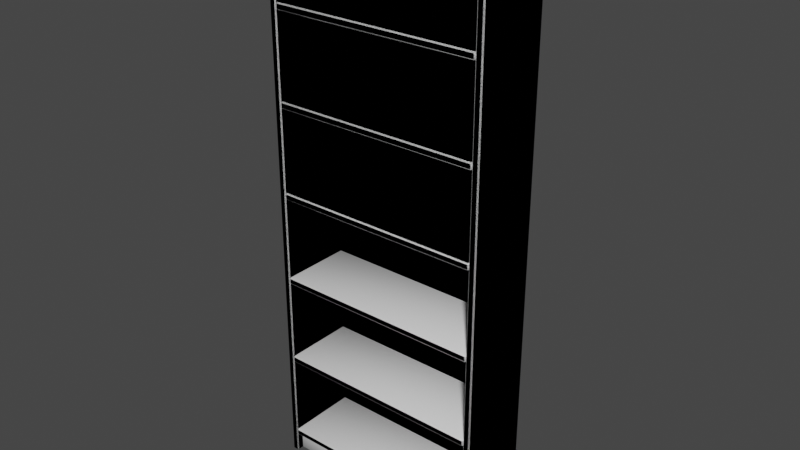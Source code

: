 # Source: cabinet-bookshelf.blend  (saved by Blender 2.80.41; exported with 4.5.12 LTS)
import bpy
from mathutils import Matrix  # noqa: F401  (used for matrix-valued properties, if any)

bpy.ops.wm.read_factory_settings(use_empty=True)
scene = bpy.context.scene
scene.name = 'Scene'

# ---- collections
col_collection = bpy.data.collections.new('Collection'); scene.collection.children.link(col_collection)
col_collection_2 = bpy.data.collections.new('Collection 2'); scene.collection.children.link(col_collection_2)

# ---- materials (node trees are filled in below, after node groups)
mat_material = bpy.data.materials.new('Material')
mat_material.alpha_threshold = 0.0
mat_material.use_transparent_shadow = False
mat_material.roughness = 0.5
mat_material.line_color = (0.0, 0.0, 0.0, 1.0)

# ---- material node trees
mat_material.use_nodes = True; mat_material.node_tree.nodes.clear()
_N = mat_material.node_tree.nodes; _L = mat_material.node_tree.links
n0 = _N.new('ShaderNodeOutputMaterial'); n0.name = 'Material Output'; n0.location = (300, 300)
n1 = _N.new('ShaderNodeBsdfPrincipled'); n1.name = 'Principled BSDF'; n1.location = (10, 300)
n1.distribution = 'GGX'
n1.subsurface_method = 'BURLEY'
n1.inputs[3].default_value = 1.45
_L.new(n1.outputs[0], n0.inputs[0])
n0.is_active_output = True

# ---- world
world_world = bpy.data.worlds.new('World'); scene.world = world_world
world_world.color = (0.05088, 0.05088, 0.05088)
world_world.use_sun_shadow = False
world_world.sun_shadow_jitter_overblur = 0.0

# ---- meshes
me_cube_005 = bpy.data.meshes.new('Cube.005')
me_cube_005.from_pydata([(0.38, 0.09, 0.09), (0.38, 0.09, -3.836e-07), (0.38, -0.09, 0.09), (0.38, -0.09, -3.836e-07), (-0.38, 0.09, 0.09), (-0.38, 0.09, -3.836e-07), (-0.38, -0.09, 0.09), (-0.38, -0.09, -3.836e-07)], [], [(0, 4, 6, 2), (3, 2, 6, 7), (7, 6, 4, 5), (5, 1, 3, 7), (1, 0, 2, 3), (5, 4, 0, 1)])
me_cube_005.polygons.foreach_set('use_smooth', [True] * 6)
_uv = me_cube_005.uv_layers.new(name='UVMap')
_uv.uv.foreach_set('vector', [0.375, 0.0, 0.625, 0.0, 0.625, 0.25, 0.375, 0.25, 0.375, 0.25, 0.625, 0.25, 0.625, 0.5, 0.375, 0.5, 0.375, 0.5, 0.625, 0.5, 0.625, 0.75, 0.375, 0.75, 0.375, 0.75, 0.625, 0.75, 0.625, 1.0, 0.375, 1.0, 0.125, 0.5, 0.375, 0.5, 0.375, 0.75, 0.125, 0.75, 0.625, 0.5, 0.875, 0.5, 0.875, 0.75, 0.625, 0.75])
me_cube_005.materials.append(mat_material)
me_cube_005.use_remesh_preserve_volume = False
me_cube_005.use_remesh_preserve_attributes = False
me_cube_005.use_mirror_vertex_groups = False
me_cube_005.update()
me_cube_006 = bpy.data.meshes.new('Cube.006')
me_cube_006.from_pydata([(0.3745, 0.0125, 1.01), (0.3745, 0.0125, -1.01), (0.3745, -0.0125, 1.01), (0.3745, -0.0125, -1.01), (-0.3745, 0.0125, 1.01), (-0.3745, 0.0125, -1.01), (-0.3745, -0.0125, 1.01), (-0.3745, -0.0125, -1.01)], [], [(0, 4, 6, 2), (3, 2, 6, 7), (7, 6, 4, 5), (5, 1, 3, 7), (1, 0, 2, 3), (5, 4, 0, 1)])
me_cube_006.polygons.foreach_set('use_smooth', [True] * 6)
_uv = me_cube_006.uv_layers.new(name='UVMap')
_uv.uv.foreach_set('vector', [0.375, 0.0, 0.625, 0.0, 0.625, 0.25, 0.375, 0.25, 0.375, 0.25, 0.625, 0.25, 0.625, 0.5, 0.375, 0.5, 0.375, 0.5, 0.625, 0.5, 0.625, 0.75, 0.375, 0.75, 0.375, 0.75, 0.625, 0.75, 0.625, 1.0, 0.375, 1.0, 0.125, 0.5, 0.375, 0.5, 0.375, 0.75, 0.125, 0.75, 0.625, 0.5, 0.875, 0.5, 0.875, 0.75, 0.625, 0.75])
me_cube_006.materials.append(mat_material)
me_cube_006.use_remesh_preserve_volume = False
me_cube_006.use_remesh_preserve_attributes = False
me_cube_006.use_mirror_vertex_groups = False
me_cube_006.update()
me_cube_007 = bpy.data.meshes.new('Cube.007')
me_cube_007.from_pydata([(0.0125, 0.14, 1.01), (0.0125, 0.14, -1.01), (0.0125, -0.14, 1.01), (0.0125, -0.14, -1.01), (-0.0125, 0.14, 1.01), (-0.0125, 0.14, -1.01), (-0.0125, -0.14, 1.01), (-0.0125, -0.14, -1.01)], [], [(0, 4, 6, 2), (3, 2, 6, 7), (7, 6, 4, 5), (5, 1, 3, 7), (1, 0, 2, 3), (5, 4, 0, 1)])
me_cube_007.polygons.foreach_set('use_smooth', [True] * 6)
_uv = me_cube_007.uv_layers.new(name='UVMap')
_uv.uv.foreach_set('vector', [0.375, 0.0, 0.625, 0.0, 0.625, 0.25, 0.375, 0.25, 0.375, 0.25, 0.625, 0.25, 0.625, 0.5, 0.375, 0.5, 0.375, 0.5, 0.625, 0.5, 0.625, 0.75, 0.375, 0.75, 0.375, 0.75, 0.625, 0.75, 0.625, 1.0, 0.375, 1.0, 0.125, 0.5, 0.375, 0.5, 0.375, 0.75, 0.125, 0.75, 0.625, 0.5, 0.875, 0.5, 0.875, 0.75, 0.625, 0.75])
me_cube_007.materials.append(mat_material)
me_cube_007.use_remesh_preserve_volume = False
me_cube_007.use_remesh_preserve_attributes = False
me_cube_007.use_mirror_vertex_groups = False
me_cube_007.update()
me_cube_008 = bpy.data.meshes.new('Cube.008')
me_cube_008.from_pydata([(0.0125, 0.14, 1.01), (0.0125, 0.14, -1.01), (0.0125, -0.14, 1.01), (0.0125, -0.14, -1.01), (-0.0125, 0.14, 1.01), (-0.0125, 0.14, -1.01), (-0.0125, -0.14, 1.01), (-0.0125, -0.14, -1.01)], [], [(0, 4, 6, 2), (3, 2, 6, 7), (7, 6, 4, 5), (5, 1, 3, 7), (1, 0, 2, 3), (5, 4, 0, 1)])
me_cube_008.polygons.foreach_set('use_smooth', [True] * 6)
_uv = me_cube_008.uv_layers.new(name='UVMap')
_uv.uv.foreach_set('vector', [0.375, 0.0, 0.625, 0.0, 0.625, 0.25, 0.375, 0.25, 0.375, 0.25, 0.625, 0.25, 0.625, 0.5, 0.375, 0.5, 0.375, 0.5, 0.625, 0.5, 0.625, 0.75, 0.375, 0.75, 0.375, 0.75, 0.625, 0.75, 0.625, 1.0, 0.375, 1.0, 0.125, 0.5, 0.375, 0.5, 0.375, 0.75, 0.125, 0.75, 0.625, 0.5, 0.875, 0.5, 0.875, 0.75, 0.625, 0.75])
me_cube_008.materials.append(mat_material)
me_cube_008.use_remesh_preserve_volume = False
me_cube_008.use_remesh_preserve_attributes = False
me_cube_008.use_mirror_vertex_groups = False
me_cube_008.update()
me_cube_009 = bpy.data.meshes.new('Cube.009')
me_cube_009.from_pydata([(0.3745, 0.14, 0.0125), (0.3745, 0.14, -0.0125), (0.3745, -0.14, 0.0125), (0.3745, -0.14, -0.0125), (-0.3745, 0.14, 0.0125), (-0.3745, 0.14, -0.0125), (-0.3745, -0.14, 0.0125), (-0.3745, -0.14, -0.0125)], [], [(0, 4, 6, 2), (3, 2, 6, 7), (7, 6, 4, 5), (5, 1, 3, 7), (1, 0, 2, 3), (5, 4, 0, 1)])
me_cube_009.polygons.foreach_set('use_smooth', [True] * 6)
_uv = me_cube_009.uv_layers.new(name='UVMap')
_uv.uv.foreach_set('vector', [0.375, 0.0, 0.625, 0.0, 0.625, 0.25, 0.375, 0.25, 0.375, 0.25, 0.625, 0.25, 0.625, 0.5, 0.375, 0.5, 0.375, 0.5, 0.625, 0.5, 0.625, 0.75, 0.375, 0.75, 0.375, 0.75, 0.625, 0.75, 0.625, 1.0, 0.375, 1.0, 0.125, 0.5, 0.375, 0.5, 0.375, 0.75, 0.125, 0.75, 0.625, 0.5, 0.875, 0.5, 0.875, 0.75, 0.625, 0.75])
me_cube_009.materials.append(mat_material)
me_cube_009.use_remesh_preserve_volume = False
me_cube_009.use_remesh_preserve_attributes = False
me_cube_009.use_mirror_vertex_groups = False
me_cube_009.update()
me_cube_004 = bpy.data.meshes.new('Cube.004')
me_cube_004.from_pydata([(0.3705, 0.14, 0.0085), (0.3705, 0.136, 0.0125), (0.3745, 0.136, 0.0085), (0.3705, 0.136, -0.0125), (0.3705, 0.14, -0.0085), (0.3745, 0.136, -0.0085), (0.3745, -0.136, 0.0085), (0.3705, -0.136, 0.0125), (0.3705, -0.14, 0.0085), (0.3745, -0.136, -0.0085), (0.3705, -0.14, -0.0085), (0.3705, -0.136, -0.0125), (-0.3705, 0.14, 0.0085), (-0.3745, 0.136, 0.0085), (-0.3705, 0.136, 0.0125), (-0.3745, 0.136, -0.0085), (-0.3705, 0.14, -0.0085), (-0.3705, 0.136, -0.0125), (-0.3745, -0.136, 0.0085), (-0.3705, -0.14, 0.0085), (-0.3705, -0.136, 0.0125), (-0.3705, -0.136, -0.0125), (-0.3705, -0.14, -0.0085), (-0.3745, -0.136, -0.0085), (0.3705, 0.14, -0.3115), (0.3705, 0.136, -0.3075), (0.3745, 0.136, -0.3115), (0.3705, 0.136, -0.3325), (0.3705, 0.14, -0.3285), (0.3745, 0.136, -0.3285), (0.3745, -0.136, -0.3115), (0.3705, -0.136, -0.3075), (0.3705, -0.14, -0.3115), (0.3745, -0.136, -0.3285), (0.3705, -0.14, -0.3285), (0.3705, -0.136, -0.3325), (-0.3705, 0.14, -0.3115), (-0.3745, 0.136, -0.3115), (-0.3705, 0.136, -0.3075), (-0.3745, 0.136, -0.3285), (-0.3705, 0.14, -0.3285), (-0.3705, 0.136, -0.3325), (-0.3745, -0.136, -0.3115), (-0.3705, -0.14, -0.3115), (-0.3705, -0.136, -0.3075), (-0.3705, -0.136, -0.3325), (-0.3705, -0.14, -0.3285), (-0.3745, -0.136, -0.3285), (0.3705, 0.14, -0.6315), (0.3705, 0.136, -0.6275), (0.3745, 0.136, -0.6315), (0.3705, 0.136, -0.6525), (0.3705, 0.14, -0.6485), (0.3745, 0.136, -0.6485), (0.3745, -0.136, -0.6315), (0.3705, -0.136, -0.6275), (0.3705, -0.14, -0.6315), (0.3745, -0.136, -0.6485), (0.3705, -0.14, -0.6485), (0.3705, -0.136, -0.6525), (-0.3705, 0.14, -0.6315), (-0.3745, 0.136, -0.6315), (-0.3705, 0.136, -0.6275), (-0.3745, 0.136, -0.6485), (-0.3705, 0.14, -0.6485), (-0.3705, 0.136, -0.6525), (-0.3745, -0.136, -0.6315), (-0.3705, -0.14, -0.6315), (-0.3705, -0.136, -0.6275), (-0.3705, -0.136, -0.6525), (-0.3705, -0.14, -0.6485), (-0.3745, -0.136, -0.6485), (0.3705, 0.14, -0.9515), (0.3705, 0.136, -0.9475), (0.3745, 0.136, -0.9515), (0.3705, 0.136, -0.9725), (0.3705, 0.14, -0.9685), (0.3745, 0.136, -0.9685), (0.3745, -0.136, -0.9515), (0.3705, -0.136, -0.9475), (0.3705, -0.14, -0.9515), (0.3745, -0.136, -0.9685), (0.3705, -0.14, -0.9685), (0.3705, -0.136, -0.9725), (-0.3705, 0.14, -0.9515), (-0.3745, 0.136, -0.9515), (-0.3705, 0.136, -0.9475), (-0.3745, 0.136, -0.9685), (-0.3705, 0.14, -0.9685), (-0.3705, 0.136, -0.9725), (-0.3745, -0.136, -0.9515), (-0.3705, -0.14, -0.9515), (-0.3705, -0.136, -0.9475), (-0.3705, -0.136, -0.9725), (-0.3705, -0.14, -0.9685), (-0.3745, -0.136, -0.9685), (0.3705, 0.14, -1.271), (0.3705, 0.136, -1.267), (0.3745, 0.136, -1.271), (0.3705, 0.136, -1.293), (0.3705, 0.14, -1.289), (0.3745, 0.136, -1.289), (0.3745, -0.136, -1.271), (0.3705, -0.136, -1.267), (0.3705, -0.14, -1.271), (0.3745, -0.136, -1.289), (0.3705, -0.14, -1.289), (0.3705, -0.136, -1.293), (-0.3705, 0.14, -1.271), (-0.3745, 0.136, -1.271), (-0.3705, 0.136, -1.267), (-0.3745, 0.136, -1.289), (-0.3705, 0.14, -1.289), (-0.3705, 0.136, -1.293), (-0.3745, -0.136, -1.271), (-0.3705, -0.14, -1.271), (-0.3705, -0.136, -1.267), (-0.3705, -0.136, -1.293), (-0.3705, -0.14, -1.289), (-0.3745, -0.136, -1.289), (0.3705, 0.14, -1.591), (0.3705, 0.136, -1.587), (0.3745, 0.136, -1.591), (0.3705, 0.136, -1.612), (0.3705, 0.14, -1.609), (0.3745, 0.136, -1.609), (0.3745, -0.136, -1.591), (0.3705, -0.136, -1.587), (0.3705, -0.14, -1.591), (0.3745, -0.136, -1.609), (0.3705, -0.14, -1.609), (0.3705, -0.136, -1.612), (-0.3705, 0.14, -1.591), (-0.3745, 0.136, -1.591), (-0.3705, 0.136, -1.587), (-0.3745, 0.136, -1.609), (-0.3705, 0.14, -1.609), (-0.3705, 0.136, -1.612), (-0.3745, -0.136, -1.591), (-0.3705, -0.14, -1.591), (-0.3705, -0.136, -1.587), (-0.3705, -0.136, -1.612), (-0.3705, -0.14, -1.609), (-0.3745, -0.136, -1.609), (0.3705, 0.14, -1.911), (0.3705, 0.136, -1.907), (0.3745, 0.136, -1.911), (0.3705, 0.136, -1.932), (0.3705, 0.14, -1.928), (0.3745, 0.136, -1.928), (0.3745, -0.136, -1.911), (0.3705, -0.136, -1.907), (0.3705, -0.14, -1.911), (0.3745, -0.136, -1.928), (0.3705, -0.14, -1.928), (0.3705, -0.136, -1.932), (-0.3705, 0.14, -1.911), (-0.3745, 0.136, -1.911), (-0.3705, 0.136, -1.907), (-0.3745, 0.136, -1.928), (-0.3705, 0.14, -1.928), (-0.3705, 0.136, -1.932), (-0.3745, -0.136, -1.911), (-0.3705, -0.14, -1.911), (-0.3705, -0.136, -1.907), (-0.3705, -0.136, -1.932), (-0.3705, -0.14, -1.928), (-0.3745, -0.136, -1.928), (0.376, 0.06521, -1.922), (0.376, 0.06121, -1.918), (0.38, 0.06121, -1.922), (0.376, 0.06121, -2.008), (0.376, 0.06521, -2.004), (0.38, 0.06121, -2.004), (0.38, -0.1108, -1.922), (0.376, -0.1108, -1.918), (0.376, -0.1148, -1.922), (0.38, -0.1108, -2.004), (0.376, -0.1148, -2.004), (0.376, -0.1108, -2.008), (-0.376, 0.06521, -1.922), (-0.38, 0.06121, -1.922), (-0.376, 0.06121, -1.918), (-0.38, 0.06121, -2.004), (-0.376, 0.06521, -2.004), (-0.376, 0.06121, -2.008), (-0.38, -0.1108, -1.922), (-0.376, -0.1148, -1.922), (-0.376, -0.1108, -1.918), (-0.376, -0.1108, -2.008), (-0.376, -0.1148, -2.004), (-0.38, -0.1108, -2.004), (0.3745, 0.1401, 0.01247), (0.3745, 0.1401, -2.008), (0.3745, 0.1151, 0.01247), (0.3745, 0.1151, -2.008), (-0.3745, 0.1401, 0.01247), (-0.3745, 0.1401, -2.008), (-0.3745, 0.1151, 0.01247), (-0.3745, 0.1151, -2.008), (0.3958, 0.14, 0.008467), (0.3958, 0.136, 0.01247), (0.3998, 0.136, 0.008467), (0.3958, 0.136, -2.008), (0.3958, 0.14, -2.004), (0.3998, 0.136, -2.004), (0.3998, -0.136, 0.008467), (0.3958, -0.136, 0.01247), (0.3958, -0.14, 0.008467), (0.3998, -0.136, -2.004), (0.3958, -0.14, -2.004), (0.3958, -0.136, -2.008), (0.3788, 0.14, 0.008467), (0.3748, 0.136, 0.008467), (0.3788, 0.136, 0.01247), (0.3748, 0.136, -2.004), (0.3788, 0.14, -2.004), (0.3788, 0.136, -2.008), (0.3748, -0.136, 0.008467), (0.3788, -0.14, 0.008467), (0.3788, -0.136, 0.01247), (0.3788, -0.136, -2.008), (0.3788, -0.14, -2.004), (0.3748, -0.136, -2.004), (-0.379, 0.14, 0.008467), (-0.379, 0.136, 0.01247), (-0.375, 0.136, 0.008467), (-0.379, 0.136, -2.008), (-0.379, 0.14, -2.004), (-0.375, 0.136, -2.004), (-0.375, -0.136, 0.008467), (-0.379, -0.136, 0.01247), (-0.379, -0.14, 0.008467), (-0.375, -0.136, -2.004), (-0.379, -0.14, -2.004), (-0.379, -0.136, -2.008), (-0.396, 0.14, 0.008467), (-0.4, 0.136, 0.008467), (-0.396, 0.136, 0.01247), (-0.4, 0.136, -2.004), (-0.396, 0.14, -2.004), (-0.396, 0.136, -2.008), (-0.4, -0.136, 0.008467), (-0.396, -0.14, 0.008467), (-0.396, -0.136, 0.01247), (-0.396, -0.136, -2.008), (-0.396, -0.14, -2.004), (-0.4, -0.136, -2.004)], [], [(17, 3, 11, 21), (23, 18, 13, 15), (40, 36, 24, 28), (10, 8, 19, 22), (1, 14, 20, 7), (5, 2, 6, 9), (41, 27, 35, 45), (47, 42, 37, 39), (64, 60, 48, 52), (34, 32, 43, 46), (25, 38, 44, 31), (29, 26, 30, 33), (65, 51, 59, 69), (71, 66, 61, 63), (88, 84, 72, 76), (58, 56, 67, 70), (49, 62, 68, 55), (53, 50, 54, 57), (89, 75, 83, 93), (95, 90, 85, 87), (112, 108, 96, 100), (82, 80, 91, 94), (73, 86, 92, 79), (77, 74, 78, 81), (113, 99, 107, 117), (119, 114, 109, 111), (136, 132, 120, 124), (106, 104, 115, 118), (97, 110, 116, 103), (101, 98, 102, 105), (137, 123, 131, 141), (143, 138, 133, 135), (160, 156, 144, 148), (130, 128, 139, 142), (121, 134, 140, 127), (125, 122, 126, 129), (161, 147, 155, 165), (167, 162, 157, 159), (154, 152, 163, 166), (145, 158, 164, 151), (149, 146, 150, 153), (0, 1, 2), (3, 4, 5), (6, 7, 8), (9, 10, 11), (12, 13, 14), (15, 16, 17), (18, 19, 20), (21, 22, 23), (24, 25, 26), (27, 28, 29), (30, 31, 32), (33, 34, 35), (36, 37, 38), (39, 40, 41), (42, 43, 44), (45, 46, 47), (48, 49, 50), (51, 52, 53), (54, 55, 56), (57, 58, 59), (60, 61, 62), (63, 64, 65), (66, 67, 68), (69, 70, 71), (72, 73, 74), (75, 76, 77), (78, 79, 80), (81, 82, 83), (84, 85, 86), (87, 88, 89), (90, 91, 92), (93, 94, 95), (96, 97, 98), (99, 100, 101), (102, 103, 104), (105, 106, 107), (108, 109, 110), (111, 112, 113), (114, 115, 116), (117, 118, 119), (120, 121, 122), (123, 124, 125), (126, 127, 128), (129, 130, 131), (132, 133, 134), (135, 136, 137), (138, 139, 140), (141, 142, 143), (144, 145, 146), (147, 148, 149), (150, 151, 152), (153, 154, 155), (156, 157, 158), (159, 160, 161), (162, 163, 164), (165, 166, 167), (17, 21, 23, 15), (3, 17, 16, 4), (2, 5, 4, 0), (22, 19, 18, 23), (8, 10, 9, 6), (12, 16, 15, 13), (7, 20, 19, 8), (1, 7, 6, 2), (21, 11, 10, 22), (20, 14, 13, 18), (14, 1, 0, 12), (11, 3, 5, 9), (41, 45, 47, 39), (27, 41, 40, 28), (26, 29, 28, 24), (46, 43, 42, 47), (32, 34, 33, 30), (36, 40, 39, 37), (31, 44, 43, 32), (25, 31, 30, 26), (45, 35, 34, 46), (44, 38, 37, 42), (38, 25, 24, 36), (35, 27, 29, 33), (65, 69, 71, 63), (51, 65, 64, 52), (50, 53, 52, 48), (70, 67, 66, 71), (56, 58, 57, 54), (60, 64, 63, 61), (55, 68, 67, 56), (49, 55, 54, 50), (69, 59, 58, 70), (68, 62, 61, 66), (62, 49, 48, 60), (59, 51, 53, 57), (89, 93, 95, 87), (75, 89, 88, 76), (74, 77, 76, 72), (94, 91, 90, 95), (80, 82, 81, 78), (84, 88, 87, 85), (79, 92, 91, 80), (73, 79, 78, 74), (93, 83, 82, 94), (92, 86, 85, 90), (86, 73, 72, 84), (83, 75, 77, 81), (113, 117, 119, 111), (99, 113, 112, 100), (98, 101, 100, 96), (118, 115, 114, 119), (104, 106, 105, 102), (108, 112, 111, 109), (103, 116, 115, 104), (97, 103, 102, 98), (117, 107, 106, 118), (116, 110, 109, 114), (110, 97, 96, 108), (107, 99, 101, 105), (137, 141, 143, 135), (123, 137, 136, 124), (122, 125, 124, 120), (142, 139, 138, 143), (128, 130, 129, 126), (132, 136, 135, 133), (127, 140, 139, 128), (121, 127, 126, 122), (141, 131, 130, 142), (140, 134, 133, 138), (134, 121, 120, 132), (131, 123, 125, 129), (161, 165, 167, 159), (147, 161, 160, 148), (146, 149, 148, 144), (166, 163, 162, 167), (152, 154, 153, 150), (156, 160, 159, 157), (151, 164, 163, 152), (145, 151, 150, 146), (165, 155, 154, 166), (164, 158, 157, 162), (158, 145, 144, 156), (155, 147, 149, 153), (16, 12, 0, 4), (185, 171, 179, 189), (191, 186, 181, 183), (178, 176, 187, 190), (169, 182, 188, 175), (173, 170, 174, 177), (168, 169, 170), (171, 172, 173), (174, 175, 176), (177, 178, 179), (180, 181, 182), (183, 184, 185), (186, 187, 188), (189, 190, 191), (185, 189, 191, 183), (171, 185, 184, 172), (170, 173, 172, 168), (190, 187, 186, 191), (176, 178, 177, 174), (180, 184, 183, 181), (175, 188, 187, 176), (169, 175, 174, 170), (189, 179, 178, 190), (188, 182, 181, 186), (182, 169, 168, 180), (179, 171, 173, 177), (184, 180, 168, 172), (192, 196, 198, 194), (195, 194, 198, 199), (199, 198, 196, 197), (197, 193, 195, 199), (193, 192, 194, 195), (197, 196, 192, 193), (217, 203, 211, 221), (223, 218, 213, 215), (210, 208, 219, 222), (201, 214, 220, 207), (205, 202, 206, 209), (200, 201, 202), (203, 204, 205), (206, 207, 208), (209, 210, 211), (212, 213, 214), (215, 216, 217), (218, 219, 220), (221, 222, 223), (217, 221, 223, 215), (203, 217, 216, 204), (202, 205, 204, 200), (222, 219, 218, 223), (208, 210, 209, 206), (212, 216, 215, 213), (207, 220, 219, 208), (201, 207, 206, 202), (221, 211, 210, 222), (220, 214, 213, 218), (214, 201, 200, 212), (211, 203, 205, 209), (216, 212, 200, 204), (241, 227, 235, 245), (247, 242, 237, 239), (234, 232, 243, 246), (225, 238, 244, 231), (229, 226, 230, 233), (224, 225, 226), (227, 228, 229), (230, 231, 232), (233, 234, 235), (236, 237, 238), (239, 240, 241), (242, 243, 244), (245, 246, 247), (241, 245, 247, 239), (227, 241, 240, 228), (226, 229, 228, 224), (246, 243, 242, 247), (232, 234, 233, 230), (236, 240, 239, 237), (231, 244, 243, 232), (225, 231, 230, 226), (245, 235, 234, 246), (244, 238, 237, 242), (238, 225, 224, 236), (235, 227, 229, 233), (240, 236, 224, 228)])
me_cube_004.polygons.foreach_set('use_smooth', [True] * 266)
_uv = me_cube_004.uv_layers.new(name='UVMap')
_uv.uv.foreach_set('vector', [0.3763, 0.7536, 0.6237, 0.7536, 0.6237, 0.9964, 0.3763, 0.9964, 0.415, 0.5036, 0.585, 0.5036, 0.585, 0.7464, 0.415, 0.7464, 0.665, 0.5013, 0.835, 0.5013, 0.835, 0.7487, 0.665, 0.7487, 0.415, 0.2513, 0.585, 0.2513, 0.585, 0.4987, 0.415, 0.4987, 0.3763, 0.003571, 0.6237, 0.003571, 0.6237, 0.2464, 0.3763, 0.2464, 0.165, 0.5036, 0.335, 0.5036, 0.335, 0.7464, 0.165, 0.7464, 0.3763, 0.7536, 0.6237, 0.7536, 0.6237, 0.9964, 0.3763, 0.9964, 0.415, 0.5036, 0.585, 0.5036, 0.585, 0.7464, 0.415, 0.7464, 0.665, 0.5013, 0.835, 0.5013, 0.835, 0.7487, 0.665, 0.7487, 0.415, 0.2513, 0.585, 0.2513, 0.585, 0.4987, 0.415, 0.4987, 0.3763, 0.003571, 0.6237, 0.003571, 0.6237, 0.2464, 0.3763, 0.2464, 0.165, 0.5036, 0.335, 0.5036, 0.335, 0.7464, 0.165, 0.7464, 0.3763, 0.7536, 0.6237, 0.7536, 0.6237, 0.9964, 0.3763, 0.9964, 0.415, 0.5036, 0.585, 0.5036, 0.585, 0.7464, 0.415, 0.7464, 0.665, 0.5013, 0.835, 0.5013, 0.835, 0.7487, 0.665, 0.7487, 0.415, 0.2513, 0.585, 0.2513, 0.585, 0.4987, 0.415, 0.4987, 0.3763, 0.003571, 0.6237, 0.003571, 0.6237, 0.2464, 0.3763, 0.2464, 0.165, 0.5036, 0.335, 0.5036, 0.335, 0.7464, 0.165, 0.7464, 0.3763, 0.7536, 0.6237, 0.7536, 0.6237, 0.9964, 0.3763, 0.9964, 0.415, 0.5036, 0.585, 0.5036, 0.585, 0.7464, 0.415, 0.7464, 0.665, 0.5013, 0.835, 0.5013, 0.835, 0.7487, 0.665, 0.7487, 0.415, 0.2513, 0.585, 0.2513, 0.585, 0.4987, 0.415, 0.4987, 0.3763, 0.003571, 0.6237, 0.003571, 0.6237, 0.2464, 0.3763, 0.2464, 0.165, 0.5036, 0.335, 0.5036, 0.335, 0.7464, 0.165, 0.7464, 0.3763, 0.7536, 0.6237, 0.7536, 0.6237, 0.9964, 0.3763, 0.9964, 0.415, 0.5036, 0.585, 0.5036, 0.585, 0.7464, 0.415, 0.7464, 0.665, 0.5013, 0.835, 0.5013, 0.835, 0.7487, 0.665, 0.7487, 0.415, 0.2513, 0.585, 0.2513, 0.585, 0.4987, 0.415, 0.4987, 0.3763, 0.003571, 0.6237, 0.003571, 0.6237, 0.2464, 0.3763, 0.2464, 0.165, 0.5036, 0.335, 0.5036, 0.335, 0.7464, 0.165, 0.7464, 0.3763, 0.7536, 0.6237, 0.7536, 0.6237, 0.9964, 0.3763, 0.9964, 0.415, 0.5036, 0.585, 0.5036, 0.585, 0.7464, 0.415, 0.7464, 0.665, 0.5013, 0.835, 0.5013, 0.835, 0.7487, 0.665, 0.7487, 0.415, 0.2513, 0.585, 0.2513, 0.585, 0.4987, 0.415, 0.4987, 0.3763, 0.003571, 0.6237, 0.003571, 0.6237, 0.2464, 0.3763, 0.2464, 0.165, 0.5036, 0.335, 0.5036, 0.335, 0.7464, 0.165, 0.7464, 0.3763, 0.7536, 0.6237, 0.7536, 0.6237, 0.9964, 0.3763, 0.9964, 0.415, 0.5036, 0.585, 0.5036, 0.585, 0.7464, 0.415, 0.7464, 0.415, 0.2513, 0.585, 0.2513, 0.585, 0.4987, 0.415, 0.4987, 0.3763, 0.003571, 0.6237, 0.003571, 0.6237, 0.2464, 0.3763, 0.2464, 0.165, 0.5036, 0.335, 0.5036, 0.335, 0.7464, 0.165, 0.7464, 0.835, 0.7487, 0.875, 0.7487, 0.835, 0.75, 0.6237, 0.7536, 0.6237, 0.75, 0.625, 0.7536, 0.335, 0.7464, 0.375, 0.7464, 0.335, 0.75, 0.165, 0.7464, 0.165, 0.75, 0.125, 0.7464, 0.835, 0.5013, 0.835, 0.5, 0.875, 0.5013, 0.415, 0.7464, 0.415, 0.75, 0.375, 0.7464, 0.585, 0.5036, 0.585, 0.5, 0.625, 0.5036, 0.3763, 0.9964, 0.3763, 1.0, 0.375, 0.9964, 0.835, 0.7487, 0.875, 0.7487, 0.835, 0.75, 0.6237, 0.7536, 0.6237, 0.75, 0.625, 0.7536, 0.335, 0.7464, 0.375, 0.7464, 0.335, 0.75, 0.165, 0.7464, 0.165, 0.75, 0.125, 0.7464, 0.835, 0.5013, 0.835, 0.5, 0.875, 0.5013, 0.415, 0.7464, 0.415, 0.75, 0.375, 0.7464, 0.585, 0.5036, 0.585, 0.5, 0.625, 0.5036, 0.3763, 0.9964, 0.3763, 1.0, 0.375, 0.9964, 0.835, 0.7487, 0.875, 0.7487, 0.835, 0.75, 0.6237, 0.7536, 0.6237, 0.75, 0.625, 0.7536, 0.335, 0.7464, 0.375, 0.7464, 0.335, 0.75, 0.165, 0.7464, 0.165, 0.75, 0.125, 0.7464, 0.835, 0.5013, 0.835, 0.5, 0.875, 0.5013, 0.415, 0.7464, 0.415, 0.75, 0.375, 0.7464, 0.585, 0.5036, 0.585, 0.5, 0.625, 0.5036, 0.3763, 0.9964, 0.3763, 1.0, 0.375, 0.9964, 0.835, 0.7487, 0.875, 0.7487, 0.835, 0.75, 0.6237, 0.7536, 0.6237, 0.75, 0.625, 0.7536, 0.335, 0.7464, 0.375, 0.7464, 0.335, 0.75, 0.165, 0.7464, 0.165, 0.75, 0.125, 0.7464, 0.835, 0.5013, 0.835, 0.5, 0.875, 0.5013, 0.415, 0.7464, 0.415, 0.75, 0.375, 0.7464, 0.585, 0.5036, 0.585, 0.5, 0.625, 0.5036, 0.3763, 0.9964, 0.3763, 1.0, 0.375, 0.9964, 0.835, 0.7487, 0.875, 0.7487, 0.835, 0.75, 0.6237, 0.7536, 0.6237, 0.75, 0.625, 0.7536, 0.335, 0.7464, 0.375, 0.7464, 0.335, 0.75, 0.165, 0.7464, 0.165, 0.75, 0.125, 0.7464, 0.835, 0.5013, 0.835, 0.5, 0.875, 0.5013, 0.415, 0.7464, 0.415, 0.75, 0.375, 0.7464, 0.585, 0.5036, 0.585, 0.5, 0.625, 0.5036, 0.3763, 0.9964, 0.3763, 1.0, 0.375, 0.9964, 0.835, 0.7487, 0.875, 0.7487, 0.835, 0.75, 0.6237, 0.7536, 0.6237, 0.75, 0.625, 0.7536, 0.335, 0.7464, 0.375, 0.7464, 0.335, 0.75, 0.165, 0.7464, 0.165, 0.75, 0.125, 0.7464, 0.835, 0.5013, 0.835, 0.5, 0.875, 0.5013, 0.415, 0.7464, 0.415, 0.75, 0.375, 0.7464, 0.585, 0.5036, 0.585, 0.5, 0.625, 0.5036, 0.3763, 0.9964, 0.3763, 1.0, 0.375, 0.9964, 0.835, 0.7487, 0.875, 0.7487, 0.835, 0.75, 0.6237, 0.7536, 0.6237, 0.75, 0.625, 0.7536, 0.335, 0.7464, 0.375, 0.7464, 0.335, 0.75, 0.165, 0.7464, 0.165, 0.75, 0.125, 0.7464, 0.835, 0.5013, 0.835, 0.5, 0.875, 0.5013, 0.415, 0.7464, 0.415, 0.75, 0.375, 0.7464, 0.585, 0.5036, 0.585, 0.5, 0.625, 0.5036, 0.3763, 0.9964, 0.3763, 1.0, 0.375, 0.9964, 0.3763, 0.7536, 0.3763, 0.9964, 0.375, 0.9964, 0.375, 0.7536, 0.6237, 0.7536, 0.3763, 0.7536, 0.3763, 0.75, 0.6237, 0.75, 0.335, 0.5036, 0.165, 0.5036, 0.165, 0.5, 0.335, 0.5, 0.415, 0.4987, 0.585, 0.4987, 0.585, 0.5036, 0.415, 0.5036, 0.585, 0.2513, 0.415, 0.2513, 0.415, 0.25, 0.585, 0.25, 0.835, 0.5013, 0.665, 0.5013, 0.665, 0.5, 0.835, 0.5, 0.3763, 0.2464, 0.6237, 0.2464, 0.6237, 0.25, 0.3763, 0.25, 0.3763, 0.003571, 0.3763, 0.2464, 0.375, 0.2464, 0.375, 0.003571, 0.3763, 0.9964, 0.6237, 0.9964, 0.6237, 1.0, 0.3763, 1.0, 0.6237, 0.2464, 0.6237, 0.003571, 0.625, 0.003571, 0.625, 0.2464, 0.6237, 0.003571, 0.3763, 0.003571, 0.3763, 0.0, 0.6237, 0.0, 0.6237, 0.9964, 0.6237, 0.7536, 0.625, 0.7536, 0.625, 0.9964, 0.3763, 0.7536, 0.3763, 0.9964, 0.375, 0.9964, 0.375, 0.7536, 0.6237, 0.7536, 0.3763, 0.7536, 0.3763, 0.75, 0.6237, 0.75, 0.335, 0.5036, 0.165, 0.5036, 0.165, 0.5, 0.335, 0.5, 0.415, 0.4987, 0.585, 0.4987, 0.585, 0.5036, 0.415, 0.5036, 0.585, 0.2513, 0.415, 0.2513, 0.415, 0.25, 0.585, 0.25, 0.835, 0.5013, 0.665, 0.5013, 0.665, 0.5, 0.835, 0.5, 0.3763, 0.2464, 0.6237, 0.2464, 0.6237, 0.25, 0.3763, 0.25, 0.3763, 0.003571, 0.3763, 0.2464, 0.375, 0.2464, 0.375, 0.003571, 0.3763, 0.9964, 0.6237, 0.9964, 0.6237, 1.0, 0.3763, 1.0, 0.6237, 0.2464, 0.6237, 0.003571, 0.625, 0.003571, 0.625, 0.2464, 0.6237, 0.003571, 0.3763, 0.003571, 0.3763, 0.0, 0.6237, 0.0, 0.6237, 0.9964, 0.6237, 0.7536, 0.625, 0.7536, 0.625, 0.9964, 0.3763, 0.7536, 0.3763, 0.9964, 0.375, 0.9964, 0.375, 0.7536, 0.6237, 0.7536, 0.3763, 0.7536, 0.3763, 0.75, 0.6237, 0.75, 0.335, 0.5036, 0.165, 0.5036, 0.165, 0.5, 0.335, 0.5, 0.415, 0.4987, 0.585, 0.4987, 0.585, 0.5036, 0.415, 0.5036, 0.585, 0.2513, 0.415, 0.2513, 0.415, 0.25, 0.585, 0.25, 0.835, 0.5013, 0.665, 0.5013, 0.665, 0.5, 0.835, 0.5, 0.3763, 0.2464, 0.6237, 0.2464, 0.6237, 0.25, 0.3763, 0.25, 0.3763, 0.003571, 0.3763, 0.2464, 0.375, 0.2464, 0.375, 0.003571, 0.3763, 0.9964, 0.6237, 0.9964, 0.6237, 1.0, 0.3763, 1.0, 0.6237, 0.2464, 0.6237, 0.003571, 0.625, 0.003571, 0.625, 0.2464, 0.6237, 0.003571, 0.3763, 0.003571, 0.3763, 0.0, 0.6237, 0.0, 0.6237, 0.9964, 0.6237, 0.7536, 0.625, 0.7536, 0.625, 0.9964, 0.3763, 0.7536, 0.3763, 0.9964, 0.375, 0.9964, 0.375, 0.7536, 0.6237, 0.7536, 0.3763, 0.7536, 0.3763, 0.75, 0.6237, 0.75, 0.335, 0.5036, 0.165, 0.5036, 0.165, 0.5, 0.335, 0.5, 0.415, 0.4987, 0.585, 0.4987, 0.585, 0.5036, 0.415, 0.5036, 0.585, 0.2513, 0.415, 0.2513, 0.415, 0.25, 0.585, 0.25, 0.835, 0.5013, 0.665, 0.5013, 0.665, 0.5, 0.835, 0.5, 0.3763, 0.2464, 0.6237, 0.2464, 0.6237, 0.25, 0.3763, 0.25, 0.3763, 0.003571, 0.3763, 0.2464, 0.375, 0.2464, 0.375, 0.003571, 0.3763, 0.9964, 0.6237, 0.9964, 0.6237, 1.0, 0.3763, 1.0, 0.6237, 0.2464, 0.6237, 0.003571, 0.625, 0.003571, 0.625, 0.2464, 0.6237, 0.003571, 0.3763, 0.003571, 0.3763, 0.0, 0.6237, 0.0, 0.6237, 0.9964, 0.6237, 0.7536, 0.625, 0.7536, 0.625, 0.9964, 0.3763, 0.7536, 0.3763, 0.9964, 0.375, 0.9964, 0.375, 0.7536, 0.6237, 0.7536, 0.3763, 0.7536, 0.3763, 0.75, 0.6237, 0.75, 0.335, 0.5036, 0.165, 0.5036, 0.165, 0.5, 0.335, 0.5, 0.415, 0.4987, 0.585, 0.4987, 0.585, 0.5036, 0.415, 0.5036, 0.585, 0.2513, 0.415, 0.2513, 0.415, 0.25, 0.585, 0.25, 0.835, 0.5013, 0.665, 0.5013, 0.665, 0.5, 0.835, 0.5, 0.3763, 0.2464, 0.6237, 0.2464, 0.6237, 0.25, 0.3763, 0.25, 0.3763, 0.003571, 0.3763, 0.2464, 0.375, 0.2464, 0.375, 0.003571, 0.3763, 0.9964, 0.6237, 0.9964, 0.6237, 1.0, 0.3763, 1.0, 0.6237, 0.2464, 0.6237, 0.003571, 0.625, 0.003571, 0.625, 0.2464, 0.6237, 0.003571, 0.3763, 0.003571, 0.3763, 0.0, 0.6237, 0.0, 0.6237, 0.9964, 0.6237, 0.7536, 0.625, 0.7536, 0.625, 0.9964, 0.3763, 0.7536, 0.3763, 0.9964, 0.375, 0.9964, 0.375, 0.7536, 0.6237, 0.7536, 0.3763, 0.7536, 0.3763, 0.75, 0.6237, 0.75, 0.335, 0.5036, 0.165, 0.5036, 0.165, 0.5, 0.335, 0.5, 0.415, 0.4987, 0.585, 0.4987, 0.585, 0.5036, 0.415, 0.5036, 0.585, 0.2513, 0.415, 0.2513, 0.415, 0.25, 0.585, 0.25, 0.835, 0.5013, 0.665, 0.5013, 0.665, 0.5, 0.835, 0.5, 0.3763, 0.2464, 0.6237, 0.2464, 0.6237, 0.25, 0.3763, 0.25, 0.3763, 0.003571, 0.3763, 0.2464, 0.375, 0.2464, 0.375, 0.003571, 0.3763, 0.9964, 0.6237, 0.9964, 0.6237, 1.0, 0.3763, 1.0, 0.6237, 0.2464, 0.6237, 0.003571, 0.625, 0.003571, 0.625, 0.2464, 0.6237, 0.003571, 0.3763, 0.003571, 0.3763, 0.0, 0.6237, 0.0, 0.6237, 0.9964, 0.6237, 0.7536, 0.625, 0.7536, 0.625, 0.9964, 0.3763, 0.7536, 0.3763, 0.9964, 0.375, 0.9964, 0.375, 0.7536, 0.6237, 0.7536, 0.3763, 0.7536, 0.3763, 0.75, 0.6237, 0.75, 0.335, 0.5036, 0.165, 0.5036, 0.165, 0.5, 0.335, 0.5, 0.415, 0.4987, 0.585, 0.4987, 0.585, 0.5036, 0.415, 0.5036, 0.585, 0.2513, 0.415, 0.2513, 0.415, 0.25, 0.585, 0.25, 0.835, 0.5013, 0.665, 0.5013, 0.665, 0.5, 0.835, 0.5, 0.3763, 0.2464, 0.6237, 0.2464, 0.6237, 0.25, 0.3763, 0.25, 0.3763, 0.003571, 0.3763, 0.2464, 0.375, 0.2464, 0.375, 0.003571, 0.3763, 0.9964, 0.6237, 0.9964, 0.6237, 1.0, 0.3763, 1.0, 0.6237, 0.2464, 0.6237, 0.003571, 0.625, 0.003571, 0.625, 0.2464, 0.6237, 0.003571, 0.3763, 0.003571, 0.3763, 0.0, 0.6237, 0.0, 0.6237, 0.9964, 0.6237, 0.7536, 0.625, 0.7536, 0.625, 0.9964, 0.665, 0.5013, 0.835, 0.5013, 0.835, 0.7487, 0.665, 0.7487, 0.3763, 0.7556, 0.6237, 0.7556, 0.6237, 0.9944, 0.3763, 0.9944, 0.3861, 0.5056, 0.6139, 0.5056, 0.6139, 0.7444, 0.3861, 0.7444, 0.3861, 0.2513, 0.6139, 0.2513, 0.6139, 0.4987, 0.3861, 0.4987, 0.3763, 0.005556, 0.6237, 0.005556, 0.6237, 0.2444, 0.3763, 0.2444, 0.1361, 0.5056, 0.3639, 0.5056, 0.3639, 0.7444, 0.1361, 0.7444, 0.8639, 0.7487, 0.875, 0.7487, 0.8639, 0.75, 0.6237, 0.7556, 0.6237, 0.75, 0.625, 0.7556, 0.3639, 0.7444, 0.375, 0.7444, 0.3639, 0.75, 0.1361, 0.7444, 0.1361, 0.75, 0.125, 0.7444, 0.8639, 0.5013, 0.8639, 0.5, 0.875, 0.5013, 0.3861, 0.7444, 0.3861, 0.75, 0.375, 0.7444, 0.6139, 0.5056, 0.6139, 0.5, 0.625, 0.5056, 0.3763, 0.9944, 0.3763, 1.0, 0.375, 0.9944, 0.3763, 0.7556, 0.3763, 0.9944, 0.375, 0.9944, 0.375, 0.7556, 0.6237, 0.7556, 0.3763, 0.7556, 0.3763, 0.75, 0.6237, 0.75, 0.3639, 0.5056, 0.1361, 0.5056, 0.1361, 0.5, 0.3639, 0.5, 0.3861, 0.4987, 0.6139, 0.4987, 0.6139, 0.5056, 0.3861, 0.5056, 0.6139, 0.2513, 0.3861, 0.2513, 0.3861, 0.25, 0.6139, 0.25, 0.8639, 0.5013, 0.6361, 0.5013, 0.6361, 0.5, 0.8639, 0.5, 0.3763, 0.2444, 0.6237, 0.2444, 0.6237, 0.25, 0.3763, 0.25, 0.3763, 0.005556, 0.3763, 0.2444, 0.375, 0.2444, 0.375, 0.005556, 0.3763, 0.9944, 0.6237, 0.9944, 0.6237, 1.0, 0.3763, 1.0, 0.6237, 0.2444, 0.6237, 0.005556, 0.625, 0.005556, 0.625, 0.2444, 0.6237, 0.005556, 0.3763, 0.005556, 0.3763, 0.0, 0.6237, 0.0, 0.6237, 0.9944, 0.6237, 0.7556, 0.625, 0.7556, 0.625, 0.9944, 0.6361, 0.5013, 0.8639, 0.5013, 0.8639, 0.7487, 0.6361, 0.7487, 0.375, 0.0, 0.625, 0.0, 0.625, 0.25, 0.375, 0.25, 0.375, 0.25, 0.625, 0.25, 0.625, 0.5, 0.375, 0.5, 0.375, 0.5, 0.625, 0.5, 0.625, 0.75, 0.375, 0.75, 0.375, 0.75, 0.625, 0.75, 0.625, 1.0, 0.375, 1.0, 0.125, 0.5, 0.375, 0.5, 0.375, 0.75, 0.125, 0.75, 0.625, 0.5, 0.875, 0.5, 0.875, 0.75, 0.625, 0.75, 0.415, 0.7536, 0.585, 0.7536, 0.585, 0.9964, 0.415, 0.9964, 0.3755, 0.5036, 0.6245, 0.5036, 0.6245, 0.7464, 0.3755, 0.7464, 0.3755, 0.29, 0.6245, 0.29, 0.6245, 0.46, 0.3755, 0.46, 0.415, 0.003571, 0.585, 0.003571, 0.585, 0.2464, 0.415, 0.2464, 0.1255, 0.5036, 0.3745, 0.5036, 0.3745, 0.7464, 0.1255, 0.7464, 0.8745, 0.71, 0.875, 0.71, 0.8745, 0.75, 0.585, 0.7536, 0.585, 0.75, 0.625, 0.7536, 0.3745, 0.7464, 0.375, 0.7464, 0.3745, 0.75, 0.1255, 0.7464, 0.1255, 0.75, 0.125, 0.7464, 0.8745, 0.54, 0.8745, 0.5, 0.875, 0.54, 0.3755, 0.7464, 0.3755, 0.75, 0.375, 0.7464, 0.6245, 0.5036, 0.6245, 0.5, 0.625, 0.5036, 0.415, 0.9964, 0.415, 1.0, 0.375, 0.9964, 0.415, 0.7536, 0.415, 0.9964, 0.375, 0.9964, 0.375, 0.7536, 0.585, 0.7536, 0.415, 0.7536, 0.415, 0.75, 0.585, 0.75, 0.3745, 0.5036, 0.1255, 0.5036, 0.1255, 0.5, 0.3745, 0.5, 0.3755, 0.46, 0.6245, 0.46, 0.6245, 0.5036, 0.3755, 0.5036, 0.6245, 0.29, 0.3755, 0.29, 0.3755, 0.25, 0.6245, 0.25, 0.8745, 0.54, 0.6255, 0.54, 0.6255, 0.5, 0.8745, 0.5, 0.415, 0.2464, 0.585, 0.2464, 0.585, 0.25, 0.415, 0.25, 0.415, 0.003571, 0.415, 0.2464, 0.375, 0.2464, 0.375, 0.003571, 0.415, 0.9964, 0.585, 0.9964, 0.585, 1.0, 0.415, 1.0, 0.585, 0.2464, 0.585, 0.003571, 0.625, 0.003571, 0.625, 0.2464, 0.585, 0.003571, 0.415, 0.003571, 0.415, 0.0, 0.585, 0.0, 0.585, 0.9964, 0.585, 0.7536, 0.625, 0.7536, 0.625, 0.9964, 0.6255, 0.54, 0.8745, 0.54, 0.8745, 0.71, 0.6255, 0.71, 0.415, 0.7536, 0.585, 0.7536, 0.585, 0.9964, 0.415, 0.9964, 0.3755, 0.5036, 0.6245, 0.5036, 0.6245, 0.7464, 0.3755, 0.7464, 0.3755, 0.29, 0.6245, 0.29, 0.6245, 0.46, 0.3755, 0.46, 0.415, 0.003571, 0.585, 0.003571, 0.585, 0.2464, 0.415, 0.2464, 0.1255, 0.5036, 0.3745, 0.5036, 0.3745, 0.7464, 0.1255, 0.7464, 0.8745, 0.71, 0.875, 0.71, 0.8745, 0.75, 0.585, 0.7536, 0.585, 0.75, 0.625, 0.7536, 0.3745, 0.7464, 0.375, 0.7464, 0.3745, 0.75, 0.1255, 0.7464, 0.1255, 0.75, 0.125, 0.7464, 0.8745, 0.54, 0.8745, 0.5, 0.875, 0.54, 0.3755, 0.7464, 0.3755, 0.75, 0.375, 0.7464, 0.6245, 0.5036, 0.6245, 0.5, 0.625, 0.5036, 0.415, 0.9964, 0.415, 1.0, 0.375, 0.9964, 0.415, 0.7536, 0.415, 0.9964, 0.375, 0.9964, 0.375, 0.7536, 0.585, 0.7536, 0.415, 0.7536, 0.415, 0.75, 0.585, 0.75, 0.3745, 0.5036, 0.1255, 0.5036, 0.1255, 0.5, 0.3745, 0.5, 0.3755, 0.46, 0.6245, 0.46, 0.6245, 0.5036, 0.3755, 0.5036, 0.6245, 0.29, 0.3755, 0.29, 0.3755, 0.25, 0.6245, 0.25, 0.8745, 0.54, 0.6255, 0.54, 0.6255, 0.5, 0.8745, 0.5, 0.415, 0.2464, 0.585, 0.2464, 0.585, 0.25, 0.415, 0.25, 0.415, 0.003571, 0.415, 0.2464, 0.375, 0.2464, 0.375, 0.003571, 0.415, 0.9964, 0.585, 0.9964, 0.585, 1.0, 0.415, 1.0, 0.585, 0.2464, 0.585, 0.003571, 0.625, 0.003571, 0.625, 0.2464, 0.585, 0.003571, 0.415, 0.003571, 0.415, 0.0, 0.585, 0.0, 0.585, 0.9964, 0.585, 0.7536, 0.625, 0.7536, 0.625, 0.9964, 0.6255, 0.54, 0.8745, 0.54, 0.8745, 0.71, 0.6255, 0.71])
me_cube_004.materials.append(mat_material)
me_cube_004.use_remesh_preserve_volume = False
me_cube_004.use_remesh_preserve_attributes = False
me_cube_004.use_mirror_vertex_groups = False
me_cube_004.update()

# ---- objects
ob_cube_005 = bpy.data.objects.new('Cube.005', me_cube_005)
ob_cube_006 = bpy.data.objects.new('Cube.006', me_cube_006)
ob_cube_007 = bpy.data.objects.new('Cube.007', me_cube_007)
ob_cube_008 = bpy.data.objects.new('Cube.008', me_cube_008)
ob_cube_009 = bpy.data.objects.new('Cube.009', me_cube_009)
ob_cube_004 = bpy.data.objects.new('Cube.004', me_cube_004)

# ---- transforms, parenting, visibility, modifiers, constraints
ob_cube_005.location = (0.0, -0.02479, 0.0)
ob_cube_005.lock_rotations_4d = False
ob_cube_005.empty_display_type = 'ARROWS'
ob_cube_005.lineart.crease_threshold = 0.0
_m = ob_cube_005.modifiers.new('Bevel', 'BEVEL')
_m.width = 0.004
_m.width_pct = 0.004
_m.limit_method = 'NONE'
_m.spread = 0.0
ob_cube_006.location = (0.0, 0.1276, 1.01)
ob_cube_006.lock_rotations_4d = False
ob_cube_006.empty_display_type = 'ARROWS'
ob_cube_006.lineart.crease_threshold = 0.0
ob_cube_007.location = (0.3873, 0.0, 1.01)
ob_cube_007.lock_rotations_4d = False
ob_cube_007.empty_display_type = 'ARROWS'
ob_cube_007.lineart.crease_threshold = 0.0
_m = ob_cube_007.modifiers.new('Bevel', 'BEVEL')
_m.width = 0.004
_m.width_pct = 0.004
_m.limit_method = 'NONE'
_m.spread = 0.0
ob_cube_008.location = (-0.3875, 0.0, 1.01)
ob_cube_008.lock_rotations_4d = False
ob_cube_008.empty_display_type = 'ARROWS'
ob_cube_008.lineart.crease_threshold = 0.0
_m = ob_cube_008.modifiers.new('Bevel', 'BEVEL')
_m.width = 0.004
_m.width_pct = 0.004
_m.limit_method = 'NONE'
_m.spread = 0.0
ob_cube_009.location = (0.0, 0.0, 2.008)
ob_cube_009.lock_rotations_4d = False
ob_cube_009.empty_display_type = 'ARROWS'
ob_cube_009.lineart.crease_threshold = 0.0
_m = ob_cube_009.modifiers.new('Array', 'ARRAY')
_m.count = 7
_m.constant_offset_displace = (0.0, 0.0, 0.0)
_m.relative_offset_displace = (0.0, 0.0, -12.8)
_m = ob_cube_009.modifiers.new('Bevel', 'BEVEL')
_m.width = 0.004
_m.width_pct = 0.004
_m.limit_method = 'NONE'
_m.spread = 0.0
ob_cube_004.location = (0.0, 0.0, 2.008)
ob_cube_004.lock_rotations_4d = False
ob_cube_004.empty_display_type = 'ARROWS'
ob_cube_004.lineart.crease_threshold = 0.0

# ---- collection membership
col_collection.objects.link(ob_cube_005)
col_collection.objects.link(ob_cube_006)
col_collection.objects.link(ob_cube_007)
col_collection.objects.link(ob_cube_008)
col_collection.objects.link(ob_cube_009)
col_collection_2.objects.link(ob_cube_004)

# ---- scene / render settings (as saved in the file)
scene.frame_start = 1; scene.frame_end = 250; scene.frame_set(1)
scene.render.engine = 'BLENDER_EEVEE_NEXT'
scene.render.motion_blur_shutter = 1.0
scene.cycles.use_denoising = False
scene.cycles.samples = 128
scene.cycles.sampling_pattern = 'TABULATED_SOBOL'
scene.cycles.use_adaptive_sampling = False
scene.cycles.use_light_tree = False
scene.view_settings.view_transform = 'Filmic'
bpy.context.view_layer.update()

# ---- added for rendering (the .blend has no active camera and no usable light): camera, sun
cam_auto = bpy.data.cameras.new('AutoCamera')
cam_auto.lens = 50.0
cam_auto.sensor_width = 36.0
cam_auto.clip_end = 1000.0
ob_auto_camera = bpy.data.objects.new('AutoCamera', cam_auto)
scene.collection.objects.link(ob_auto_camera)
ob_auto_camera.location = (2.02666, -2.43208, 2.63142)
ob_auto_camera.rotation_euler = (1.09748, -7.21219e-08, 0.694738)
scene.camera = ob_auto_camera
light_auto_sun = bpy.data.lights.new('AutoSun', 'SUN')
light_auto_sun.energy = 3.0
light_auto_sun.angle = 0.0523599
ob_auto_sun = bpy.data.objects.new('AutoSun', light_auto_sun)
scene.collection.objects.link(ob_auto_sun)
ob_auto_sun.rotation_euler = (0.872665, 0.174533, 0.523599)
bpy.context.view_layer.update()
